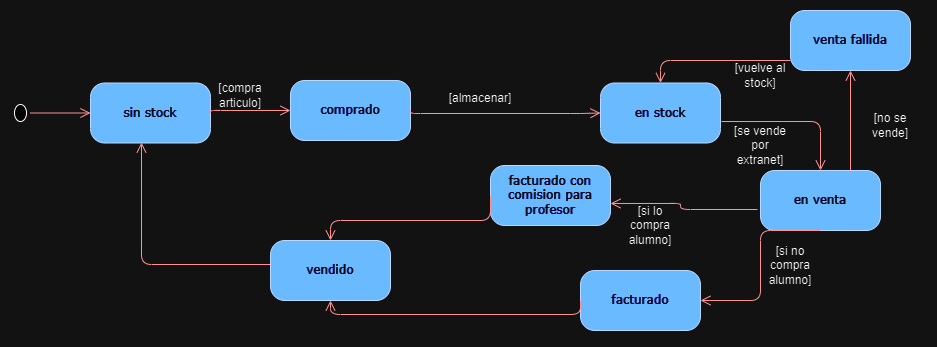

The diagram above was exported from draw.io. Its source (the exported page's mxGraphModel, read from the mxfile embedded in the PNG):
<mxGraphModel dx="1912" dy="434" grid="1" gridSize="10" guides="1" tooltips="1" connect="1" arrows="1" fold="1" page="1" pageScale="1" pageWidth="1100" pageHeight="850" background="none" math="0" shadow="0">
  <root>
    <mxCell id="0" />
    <mxCell id="1" parent="0" />
    <mxCell id="382b91b5511bd0f7-1" value="" style="ellipse;html=1;shape=startState;rounded=1;shadow=0;comic=0;labelBackgroundColor=none;fontFamily=Verdana;fontSize=12;align=center;direction=south;" parent="1" vertex="1">
      <mxGeometry x="-40" y="140" width="20" height="25" as="geometry" />
    </mxCell>
    <mxCell id="382b91b5511bd0f7-6" value="comprado" style="rounded=1;whiteSpace=wrap;html=1;arcSize=24;fillColor=#0050ef;strokeColor=#001DBC;shadow=0;comic=0;labelBackgroundColor=none;fontFamily=Verdana;fontSize=12;fontColor=#ffffff;align=center;" parent="1" vertex="1">
      <mxGeometry x="240" y="120" width="120" height="60" as="geometry" />
    </mxCell>
    <mxCell id="3cde6dad864a17aa-3" style="edgeStyle=orthogonalEdgeStyle;html=1;exitX=1.008;exitY=0.642;entryX=0.5;entryY=0;labelBackgroundColor=none;endArrow=open;endSize=8;strokeColor=#ff0000;fontFamily=Verdana;fontSize=12;align=left;exitDx=0;exitDy=0;exitPerimeter=0;entryDx=0;entryDy=0;" parent="1" source="382b91b5511bd0f7-7" target="382b91b5511bd0f7-9" edge="1">
      <mxGeometry relative="1" as="geometry">
        <Array as="points">
          <mxPoint x="770" y="161" />
        </Array>
      </mxGeometry>
    </mxCell>
    <mxCell id="382b91b5511bd0f7-7" value="en stock" style="rounded=1;whiteSpace=wrap;html=1;arcSize=24;fillColor=#0050ef;strokeColor=#001DBC;shadow=0;comic=0;labelBackgroundColor=none;fontFamily=Verdana;fontSize=12;fontColor=#ffffff;align=center;" parent="1" vertex="1">
      <mxGeometry x="550" y="122.5" width="120" height="60" as="geometry" />
    </mxCell>
    <mxCell id="3cde6dad864a17aa-13" style="edgeStyle=elbowEdgeStyle;html=1;exitX=-0.025;exitY=0.65;entryX=1;entryY=0.633;labelBackgroundColor=none;endArrow=open;endSize=8;strokeColor=#ff0000;fontFamily=Verdana;fontSize=12;align=left;exitDx=0;exitDy=0;exitPerimeter=0;entryDx=0;entryDy=0;entryPerimeter=0;" parent="1" source="382b91b5511bd0f7-9" target="382b91b5511bd0f7-10" edge="1">
      <mxGeometry relative="1" as="geometry">
        <Array as="points">
          <mxPoint x="630" y="260" />
        </Array>
      </mxGeometry>
    </mxCell>
    <mxCell id="382b91b5511bd0f7-9" value="en venta" style="rounded=1;whiteSpace=wrap;html=1;arcSize=24;fillColor=#0050ef;strokeColor=#001DBC;shadow=0;comic=0;labelBackgroundColor=none;fontFamily=Verdana;fontSize=12;fontColor=#ffffff;align=center;" parent="1" vertex="1">
      <mxGeometry x="710" y="210" width="120" height="60" as="geometry" />
    </mxCell>
    <mxCell id="382b91b5511bd0f7-10" value="facturado con comision para profesor" style="rounded=1;whiteSpace=wrap;html=1;arcSize=24;fillColor=#0050ef;strokeColor=#001DBC;shadow=0;comic=0;labelBackgroundColor=none;fontFamily=Verdana;fontSize=12;fontColor=#ffffff;align=center;" parent="1" vertex="1">
      <mxGeometry x="440" y="205" width="120" height="60" as="geometry" />
    </mxCell>
    <mxCell id="2a3bc250acf0617d-9" style="edgeStyle=orthogonalEdgeStyle;html=1;labelBackgroundColor=none;endArrow=open;endSize=8;strokeColor=#ff0000;fontFamily=Verdana;fontSize=12;align=left;entryX=0;entryY=0.5;entryDx=0;entryDy=0;" parent="1" source="382b91b5511bd0f7-1" target="NoR6hUcpfQugCT3GYHnG-17" edge="1">
      <mxGeometry relative="1" as="geometry" />
    </mxCell>
    <mxCell id="2a3bc250acf0617d-10" style="edgeStyle=orthogonalEdgeStyle;html=1;labelBackgroundColor=none;endArrow=open;endSize=8;strokeColor=#ff0000;fontFamily=Verdana;fontSize=12;align=left;entryX=0;entryY=0.5;entryDx=0;entryDy=0;exitX=1;exitY=0.5;exitDx=0;exitDy=0;" parent="1" source="382b91b5511bd0f7-6" target="382b91b5511bd0f7-7" edge="1">
      <mxGeometry relative="1" as="geometry">
        <Array as="points">
          <mxPoint x="360" y="153" />
          <mxPoint x="530" y="153" />
        </Array>
        <mxPoint x="550" y="160" as="targetPoint" />
      </mxGeometry>
    </mxCell>
    <mxCell id="NoR6hUcpfQugCT3GYHnG-1" value="[compra articulo]" style="text;html=1;strokeColor=none;fillColor=none;align=center;verticalAlign=middle;whiteSpace=wrap;rounded=0;" parent="1" vertex="1">
      <mxGeometry x="160" y="120" width="60" height="30" as="geometry" />
    </mxCell>
    <mxCell id="NoR6hUcpfQugCT3GYHnG-2" value="[almacenar]" style="text;html=1;strokeColor=none;fillColor=none;align=center;verticalAlign=middle;whiteSpace=wrap;rounded=0;" parent="1" vertex="1">
      <mxGeometry x="400" y="122.5" width="60" height="30" as="geometry" />
    </mxCell>
    <mxCell id="NoR6hUcpfQugCT3GYHnG-3" value="[se vende por extranet]" style="text;html=1;strokeColor=none;fillColor=none;align=center;verticalAlign=middle;whiteSpace=wrap;rounded=0;" parent="1" vertex="1">
      <mxGeometry x="680" y="170" width="60" height="30" as="geometry" />
    </mxCell>
    <mxCell id="NoR6hUcpfQugCT3GYHnG-5" style="edgeStyle=orthogonalEdgeStyle;html=1;labelBackgroundColor=none;endArrow=open;endSize=8;strokeColor=#ff0000;fontFamily=Verdana;fontSize=12;align=left;exitX=0.75;exitY=0;exitDx=0;exitDy=0;entryX=0.5;entryY=1;entryDx=0;entryDy=0;" parent="1" source="382b91b5511bd0f7-9" edge="1" target="NoR6hUcpfQugCT3GYHnG-6">
      <mxGeometry relative="1" as="geometry">
        <Array as="points" />
        <mxPoint x="590" y="120" as="sourcePoint" />
        <mxPoint x="740" y="80" as="targetPoint" />
      </mxGeometry>
    </mxCell>
    <mxCell id="NoR6hUcpfQugCT3GYHnG-6" value="venta fallida" style="rounded=1;whiteSpace=wrap;html=1;arcSize=24;fillColor=#0050ef;strokeColor=#001DBC;shadow=0;comic=0;labelBackgroundColor=none;fontFamily=Verdana;fontSize=12;fontColor=#ffffff;align=center;" parent="1" vertex="1">
      <mxGeometry x="740" y="50" width="120" height="60" as="geometry" />
    </mxCell>
    <mxCell id="NoR6hUcpfQugCT3GYHnG-7" value="[no se vende]" style="text;html=1;strokeColor=none;fillColor=none;align=center;verticalAlign=middle;whiteSpace=wrap;rounded=0;" parent="1" vertex="1">
      <mxGeometry x="810" y="150" width="60" height="30" as="geometry" />
    </mxCell>
    <mxCell id="NoR6hUcpfQugCT3GYHnG-8" style="edgeStyle=orthogonalEdgeStyle;html=1;labelBackgroundColor=none;endArrow=open;endSize=8;strokeColor=#ff0000;fontFamily=Verdana;fontSize=12;align=left;" parent="1" target="382b91b5511bd0f7-7" edge="1">
      <mxGeometry relative="1" as="geometry">
        <Array as="points">
          <mxPoint x="610" y="100" />
        </Array>
        <mxPoint x="740" y="100" as="sourcePoint" />
        <mxPoint x="560" y="163" as="targetPoint" />
      </mxGeometry>
    </mxCell>
    <mxCell id="NoR6hUcpfQugCT3GYHnG-10" value="[vuelve al stock]" style="text;html=1;strokeColor=none;fillColor=none;align=center;verticalAlign=middle;whiteSpace=wrap;rounded=0;" parent="1" vertex="1">
      <mxGeometry x="680" y="100" width="60" height="30" as="geometry" />
    </mxCell>
    <mxCell id="NoR6hUcpfQugCT3GYHnG-11" value="[si lo compra alumno]" style="text;html=1;strokeColor=none;fillColor=none;align=center;verticalAlign=middle;whiteSpace=wrap;rounded=0;" parent="1" vertex="1">
      <mxGeometry x="570" y="250" width="60" height="30" as="geometry" />
    </mxCell>
    <mxCell id="NoR6hUcpfQugCT3GYHnG-14" style="edgeStyle=elbowEdgeStyle;html=1;exitX=0.5;exitY=1;labelBackgroundColor=none;endArrow=open;endSize=8;strokeColor=#ff0000;fontFamily=Verdana;fontSize=12;align=left;exitDx=0;exitDy=0;" parent="1" source="382b91b5511bd0f7-9" edge="1">
      <mxGeometry relative="1" as="geometry">
        <mxPoint x="730" y="265" as="sourcePoint" />
        <mxPoint x="650" y="340" as="targetPoint" />
      </mxGeometry>
    </mxCell>
    <mxCell id="NoR6hUcpfQugCT3GYHnG-15" value="facturado" style="rounded=1;whiteSpace=wrap;html=1;arcSize=24;fillColor=#0050ef;strokeColor=#001DBC;shadow=0;comic=0;labelBackgroundColor=none;fontFamily=Verdana;fontSize=12;fontColor=#ffffff;align=center;" parent="1" vertex="1">
      <mxGeometry x="530" y="310" width="120" height="60" as="geometry" />
    </mxCell>
    <mxCell id="NoR6hUcpfQugCT3GYHnG-16" value="[si no compra alumno]" style="text;html=1;strokeColor=none;fillColor=none;align=center;verticalAlign=middle;whiteSpace=wrap;rounded=0;" parent="1" vertex="1">
      <mxGeometry x="710" y="290" width="60" height="30" as="geometry" />
    </mxCell>
    <mxCell id="NoR6hUcpfQugCT3GYHnG-17" value="sin stock" style="rounded=1;whiteSpace=wrap;html=1;arcSize=24;fillColor=#0050ef;strokeColor=#001DBC;shadow=0;comic=0;labelBackgroundColor=none;fontFamily=Verdana;fontSize=12;fontColor=#ffffff;align=center;" parent="1" vertex="1">
      <mxGeometry x="40" y="122.5" width="120" height="60" as="geometry" />
    </mxCell>
    <mxCell id="NoR6hUcpfQugCT3GYHnG-19" style="edgeStyle=orthogonalEdgeStyle;html=1;labelBackgroundColor=none;endArrow=open;endSize=8;strokeColor=#ff0000;fontFamily=Verdana;fontSize=12;align=left;entryX=0;entryY=0.5;entryDx=0;entryDy=0;exitX=1;exitY=0.5;exitDx=0;exitDy=0;" parent="1" source="NoR6hUcpfQugCT3GYHnG-17" target="382b91b5511bd0f7-6" edge="1">
      <mxGeometry relative="1" as="geometry">
        <mxPoint x="-10" y="163" as="sourcePoint" />
        <mxPoint x="50" y="163" as="targetPoint" />
        <Array as="points">
          <mxPoint x="160" y="150" />
        </Array>
      </mxGeometry>
    </mxCell>
    <mxCell id="NoR6hUcpfQugCT3GYHnG-20" style="edgeStyle=orthogonalEdgeStyle;html=1;labelBackgroundColor=none;endArrow=open;endSize=8;strokeColor=#ff0000;fontFamily=Verdana;fontSize=12;align=left;" parent="1" target="EDz-CGm4ov5yOTPrpuqs-3" edge="1">
      <mxGeometry relative="1" as="geometry">
        <Array as="points">
          <mxPoint x="440" y="260" />
          <mxPoint x="280" y="260" />
        </Array>
        <mxPoint x="440" y="235" as="sourcePoint" />
        <mxPoint x="560" y="163" as="targetPoint" />
      </mxGeometry>
    </mxCell>
    <mxCell id="NoR6hUcpfQugCT3GYHnG-21" style="edgeStyle=orthogonalEdgeStyle;html=1;labelBackgroundColor=none;endArrow=open;endSize=8;strokeColor=#ff0000;fontFamily=Verdana;fontSize=12;align=left;exitX=0;exitY=0.5;exitDx=0;exitDy=0;entryX=0.5;entryY=1;entryDx=0;entryDy=0;" parent="1" source="NoR6hUcpfQugCT3GYHnG-15" target="EDz-CGm4ov5yOTPrpuqs-3" edge="1">
      <mxGeometry relative="1" as="geometry">
        <Array as="points">
          <mxPoint x="530" y="354" />
          <mxPoint x="280" y="354" />
        </Array>
        <mxPoint x="540" y="334" as="sourcePoint" />
        <mxPoint x="210" y="276.5" as="targetPoint" />
      </mxGeometry>
    </mxCell>
    <mxCell id="EDz-CGm4ov5yOTPrpuqs-3" value="vendido" style="rounded=1;whiteSpace=wrap;html=1;arcSize=24;fillColor=#0050ef;strokeColor=#001DBC;shadow=0;comic=0;labelBackgroundColor=none;fontFamily=Verdana;fontSize=12;fontColor=#ffffff;align=center;" vertex="1" parent="1">
      <mxGeometry x="220" y="280" width="120" height="60" as="geometry" />
    </mxCell>
    <mxCell id="EDz-CGm4ov5yOTPrpuqs-5" style="edgeStyle=orthogonalEdgeStyle;html=1;labelBackgroundColor=none;endArrow=open;endSize=8;strokeColor=#ff0000;fontFamily=Verdana;fontSize=12;align=left;exitX=0;exitY=0.4;exitDx=0;exitDy=0;entryX=0.425;entryY=0.992;entryDx=0;entryDy=0;exitPerimeter=0;entryPerimeter=0;" edge="1" parent="1" source="EDz-CGm4ov5yOTPrpuqs-3" target="NoR6hUcpfQugCT3GYHnG-17">
      <mxGeometry relative="1" as="geometry">
        <Array as="points">
          <mxPoint x="91" y="304" />
        </Array>
        <mxPoint x="200" y="296" as="sourcePoint" />
        <mxPoint x="-50" y="296" as="targetPoint" />
      </mxGeometry>
    </mxCell>
  </root>
</mxGraphModel>